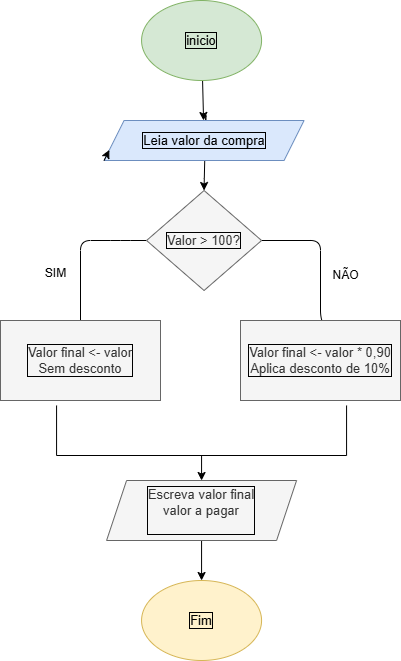

The diagram above was exported from draw.io. Its source (the exported page's mxGraphModel, read from the mxfile embedded in the PNG):
<mxGraphModel dx="1862" dy="647" grid="1" gridSize="10" guides="1" tooltips="1" connect="1" arrows="1" fold="1" page="1" pageScale="1" pageWidth="850" pageHeight="1100" math="0" shadow="0">
  <root>
    <mxCell id="0" />
    <mxCell id="1" parent="0" />
    <mxCell id="60" value="" style="edgeStyle=none;html=1;" edge="1" parent="1" source="2" target="3">
      <mxGeometry relative="1" as="geometry" />
    </mxCell>
    <mxCell id="2" value="inicio" style="ellipse;whiteSpace=wrap;html=1;flipH=1;flipV=1;labelBorderColor=default;fontSize=13;strokeColor=#82b366;fillColor=#d5e8d4;" vertex="1" parent="1">
      <mxGeometry x="21.0697838973999" y="120" width="120" height="80" as="geometry" />
    </mxCell>
    <mxCell id="14" value="" style="edgeStyle=none;html=1;labelBorderColor=default;fontSize=16;noEdgeStyle=1;orthogonal=1;" edge="1" parent="1" source="3" target="5">
      <mxGeometry relative="1" as="geometry">
        <Array as="points">
          <mxPoint x="85.3497838973999" y="232" />
          <mxPoint x="83.5665225982666" y="308" />
        </Array>
      </mxGeometry>
    </mxCell>
    <mxCell id="3" value="Leia valor da compra" style="shape=parallelogram;perimeter=parallelogramPerimeter;whiteSpace=wrap;html=1;fixedSize=1;flipH=1;flipV=1;labelBorderColor=default;fontSize=13;strokeColor=#6c8ebf;fillColor=#dae8fc;" vertex="1" parent="1">
      <mxGeometry x="-16.4302161026001" y="240" width="200" height="40" as="geometry" />
    </mxCell>
    <mxCell id="47" value="" style="edgeStyle=none;html=1;" edge="1" parent="1" source="5">
      <mxGeometry relative="1" as="geometry">
        <mxPoint x="-40" y="510" as="targetPoint" />
        <Array as="points">
          <mxPoint y="360" />
          <mxPoint x="-40" y="360" />
        </Array>
      </mxGeometry>
    </mxCell>
    <mxCell id="48" style="edgeStyle=none;html=1;" edge="1" parent="1" source="5">
      <mxGeometry relative="1" as="geometry">
        <mxPoint x="240" y="510" as="targetPoint" />
        <Array as="points">
          <mxPoint x="200" y="360" />
          <mxPoint x="200" y="440" />
        </Array>
      </mxGeometry>
    </mxCell>
    <mxCell id="5" value="Valor &amp;gt; 100?" style="rhombus;whiteSpace=wrap;html=1;flipH=1;flipV=1;labelBorderColor=default;fontSize=13;strokeColor=#666666;fillColor=#f5f5f5;fontColor=#333333;" vertex="1" parent="1">
      <mxGeometry x="26.0665225982666" y="310" width="115" height="100" as="geometry" />
    </mxCell>
    <mxCell id="6" value="Valor final &amp;lt;- valor * 0,90&lt;div&gt;Aplica desconto de 10%&lt;/div&gt;" style="rounded=0;whiteSpace=wrap;html=1;flipH=1;flipV=1;labelBorderColor=default;fontSize=13;strokeColor=#666666;fillColor=#f5f5f5;fontColor=#333333;" vertex="1" parent="1">
      <mxGeometry x="120" y="440" width="160" height="80" as="geometry" />
    </mxCell>
    <mxCell id="7" value="Valor final &amp;lt;- valor&lt;div&gt;Sem desconto&lt;/div&gt;" style="rounded=0;whiteSpace=wrap;html=1;flipH=1;flipV=1;labelBorderColor=default;fontSize=13;strokeColor=#666666;fillColor=#f5f5f5;fontColor=#333333;" vertex="1" parent="1">
      <mxGeometry x="-120" y="440" width="160" height="80" as="geometry" />
    </mxCell>
    <mxCell id="66" value="" style="edgeStyle=none;html=1;" edge="1" parent="1" source="8" target="9">
      <mxGeometry relative="1" as="geometry" />
    </mxCell>
    <mxCell id="8" value="Escreva valor final&lt;div&gt;valor a pagar&lt;/div&gt;&lt;div&gt;&lt;br&gt;&lt;/div&gt;" style="shape=parallelogram;perimeter=parallelogramPerimeter;whiteSpace=wrap;html=1;fixedSize=1;flipH=1;flipV=1;labelBorderColor=default;fontSize=13;strokeColor=#666666;fillColor=#f5f5f5;fontColor=#333333;" vertex="1" parent="1">
      <mxGeometry x="-13.929999999999998" y="600" width="190" height="60" as="geometry" />
    </mxCell>
    <mxCell id="9" value="Fim" style="ellipse;whiteSpace=wrap;html=1;flipH=1;flipV=1;labelBorderColor=default;fontSize=13;strokeColor=#d6b656;fillColor=#fff2cc;" vertex="1" parent="1">
      <mxGeometry x="21.07" y="700" width="120" height="80" as="geometry" />
    </mxCell>
    <mxCell id="41" style="edgeStyle=elbowEdgeStyle;elbow=vertical;html=1;exitX=0;exitY=1;exitDx=0;exitDy=0;entryX=0;entryY=0.75;entryDx=0;entryDy=0;labelBorderColor=default;fontSize=16;" edge="1" parent="1" source="3" target="3">
      <mxGeometry relative="1" as="geometry" />
    </mxCell>
    <mxCell id="69" value="" style="edgeStyle=none;html=1;" edge="1" parent="1" source="53" target="8">
      <mxGeometry relative="1" as="geometry" />
    </mxCell>
    <mxCell id="53" value="" style="shape=partialRectangle;whiteSpace=wrap;html=1;bottom=1;right=1;left=1;top=0;fillColor=none;routingCenterX=-0.5;" vertex="1" parent="1">
      <mxGeometry x="-63.93" y="525" width="290" height="50" as="geometry" />
    </mxCell>
    <mxCell id="61" value="SIM&lt;div&gt;&lt;br&gt;&lt;/div&gt;" style="text;html=1;align=center;verticalAlign=middle;resizable=0;points=[];autosize=1;strokeColor=none;fillColor=none;" vertex="1" parent="1">
      <mxGeometry x="-85" y="380" width="40" height="40" as="geometry" />
    </mxCell>
    <mxCell id="62" value="NÃO" style="text;html=1;align=center;verticalAlign=middle;resizable=0;points=[];autosize=1;strokeColor=none;fillColor=none;" vertex="1" parent="1">
      <mxGeometry x="200" y="380" width="50" height="30" as="geometry" />
    </mxCell>
  </root>
</mxGraphModel>